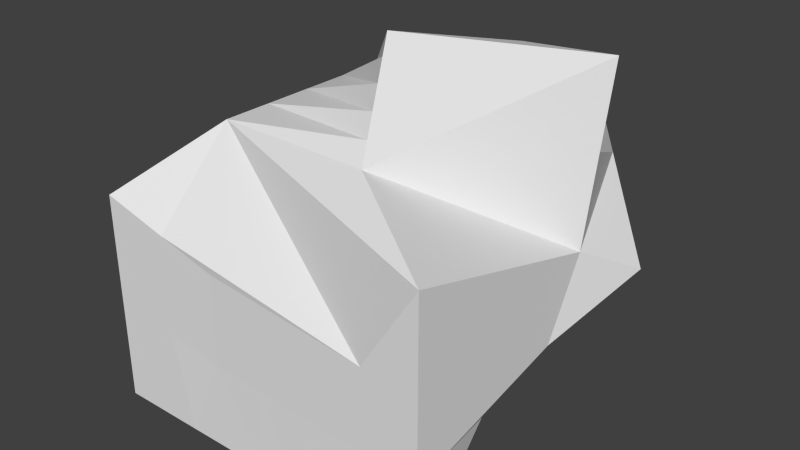 # Source: clean_me.blend  (saved by Blender 2.75.0; exported with 4.5.12 LTS)
import bpy
from mathutils import Matrix  # noqa: F401  (used for matrix-valued properties, if any)

bpy.ops.wm.read_factory_settings(use_empty=True)
scene = bpy.context.scene
scene.name = 'Scene'

# ---- collections
col_collection_1 = bpy.data.collections.new('Collection 1'); scene.collection.children.link(col_collection_1)

# ---- world
world_world = bpy.data.worlds.new('World'); scene.world = world_world
world_world.color = (0.05088, 0.05088, 0.05088)
world_world.use_sun_shadow = False
world_world.sun_shadow_jitter_overblur = 0.0
world_world.cycles.sampling_method = 'MANUAL'
world_world.cycles.sample_map_resolution = 256

# ---- meshes
me_cube_001 = bpy.data.meshes.new('Cube.001')
me_cube_001.from_pydata([(-1.0, -1.0, -1.0), (-0.6176, -0.5217, 0.5722), (-1.0, 0.306, -0.2864), (-0.709, 1.0, 0.5218), (1.0, -1.0, -1.0), (0.3089, -0.5544, 0.5739), (0.5485, 0.589, -0.5487), (0.636, 1.0, 0.4872), (1.0, -1.0, 0.4098), (1.14, 0.6271, -0.1473), (1.0, 0.4494, 1.0), (-0.06165, 0.06165, 1.0), (1.0, -1.0, -0.1284), (-1.0, -1.0, 0.2131), (0.0, 1.0, -1.0), (0.0, -1.0, -1.0), (-0.2897, -0.9887, 0.008234), (1.0, -1.0, -0.5658), (-1.0, -1.0, -0.3956), (-0.2897, -0.9887, -0.5143), (0.11, 1.0, 0.751), (1.0, 0.2433, 0.06345), (-0.6359, -0.2174, 0.5622), (-0.6542, 0.08697, 0.5521), (-0.6724, 0.3913, 0.542), (-0.6907, 0.6957, 0.5319), (0.01245, -0.06156, 0.9148), (0.08656, -0.1848, 0.8296), (0.1607, -0.308, 0.7444), (0.2348, -0.4312, 0.6592), (-1.0, 0.005346, -1.0), (0.773, -0.2013, -0.7732), (0.0, 0.005346, -1.0), (1.0, 0.005346, -0.3554), (-0.5, 1.0, -0.6709), (-0.5, -1.0, -1.0), (-0.621, -0.9939, 0.1032), (-0.621, -0.9939, -0.4594), (-0.5, 0.005346, -1.0), (0.25, -1.0, -1.0), (0.5, -1.0, -1.0), (0.75, -1.0, -1.0), (0.0272, -0.9914, -0.02535), (0.3515, -0.9943, -0.05972), (0.6757, -0.9971, -0.09408), (0.4113, 0.6917, -0.6616), (0.2742, 0.7945, -0.7744), (0.1371, 0.8972, -0.8872), (0.0272, -0.9914, -0.5269), (0.3515, -0.9943, -0.5399), (0.6757, -0.9971, -0.5528), (0.1933, -0.0463, -0.9433), (0.3865, -0.09796, -0.8866), (0.5798, -0.1496, -0.8299), (1.0, 0.3507, 0.5512), (0.7765, 0.8962, 0.3105)], [], [(1, 13, 18, 0, 30, 2, 3, 25, 24, 23, 22), (3, 20, 7, 55, 9, 6, 45, 46, 47, 14, 34, 2), (31, 33, 17, 4), (37, 18, 0, 35), (53, 45, 6, 31), (25, 26, 11, 3), (10, 5, 8, 21, 54), (5, 10, 11, 26, 27, 28, 29), (10, 7, 20, 11), (5, 8, 12, 44, 43, 42, 16, 36, 13, 1), (38, 34, 14, 32), (48, 19, 15, 39), (42, 16, 19, 48), (36, 13, 18, 37), (9, 21, 8, 12, 17, 33), (11, 20, 3), (7, 55, 54, 10), (1, 5, 29, 22), (22, 29, 28, 23), (23, 28, 27, 24), (24, 27, 26, 25), (35, 38, 32, 15), (41, 53, 31, 4), (6, 9, 33, 31), (0, 30, 38, 35), (16, 36, 37, 19), (30, 2, 34, 38), (19, 37, 35, 15), (15, 32, 51, 39), (39, 51, 52, 40), (40, 52, 53, 41), (12, 44, 50, 17), (44, 43, 49, 50), (43, 42, 48, 49), (17, 50, 41, 4), (50, 49, 40, 41), (49, 48, 39, 40), (32, 14, 47, 51), (51, 47, 46, 52), (52, 46, 45, 53), (55, 9, 21, 54)])
me_cube_001.use_remesh_preserve_volume = False
me_cube_001.use_remesh_preserve_attributes = False
me_cube_001.use_mirror_vertex_groups = False
me_cube_001.update()

# ---- objects
ob_ugly_shape = bpy.data.objects.new('UGLY_SHAPE', me_cube_001)

# ---- transforms, parenting, visibility, modifiers, constraints
ob_ugly_shape.location = (0.0, 0.0, 1.216)
ob_ugly_shape.lineart.crease_threshold = 0.0

# ---- collection membership
col_collection_1.objects.link(ob_ugly_shape)

# ---- scene / render settings (as saved in the file)
scene.frame_start = 1; scene.frame_end = 250; scene.frame_set(1)
scene.render.engine = 'BLENDER_EEVEE_NEXT'
scene.render.resolution_percentage = 50
scene.render.dither_intensity = 0.0
scene.cycles.use_denoising = False
scene.cycles.samples = 10
scene.cycles.sampling_pattern = 'TABULATED_SOBOL'
scene.cycles.light_sampling_threshold = 0.0
scene.cycles.use_adaptive_sampling = False
scene.cycles.use_light_tree = False
scene.cycles.blur_glossy = 0.0
scene.cycles.pixel_filter_type = 'GAUSSIAN'
scene.cycles.sample_clamp_indirect = 0.0
scene.view_settings.view_transform = 'Standard'
bpy.context.view_layer.update()

# ---- added for rendering (the .blend has no active camera and no usable light): camera, sun
cam_auto = bpy.data.cameras.new('AutoCamera')
cam_auto.lens = 50.0
cam_auto.sensor_width = 36.0
cam_auto.clip_end = 1000.0
ob_auto_camera = bpy.data.objects.new('AutoCamera', cam_auto)
scene.collection.objects.link(ob_auto_camera)
ob_auto_camera.location = (3.35207, -3.93819, 3.84143)
ob_auto_camera.rotation_euler = (1.09748, -7.21219e-08, 0.694738)
scene.camera = ob_auto_camera
light_auto_sun = bpy.data.lights.new('AutoSun', 'SUN')
light_auto_sun.energy = 3.0
light_auto_sun.angle = 0.0523599
ob_auto_sun = bpy.data.objects.new('AutoSun', light_auto_sun)
scene.collection.objects.link(ob_auto_sun)
ob_auto_sun.rotation_euler = (0.872665, 0.174533, 0.523599)
bpy.context.view_layer.update()
